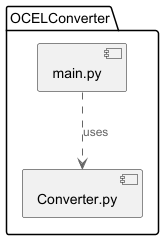

The diagram above was rendered by PlantUML. Its source (embedded in the PNG):
@startuml
!include https://raw.githubusercontent.com/plantuml-stdlib/C4-PlantUML/master/C4_Component.puml

package "OCELConverter" {
    [main.py] as Main
    [Converter.py] as Core
}

Main ..> Core : uses

@enduml